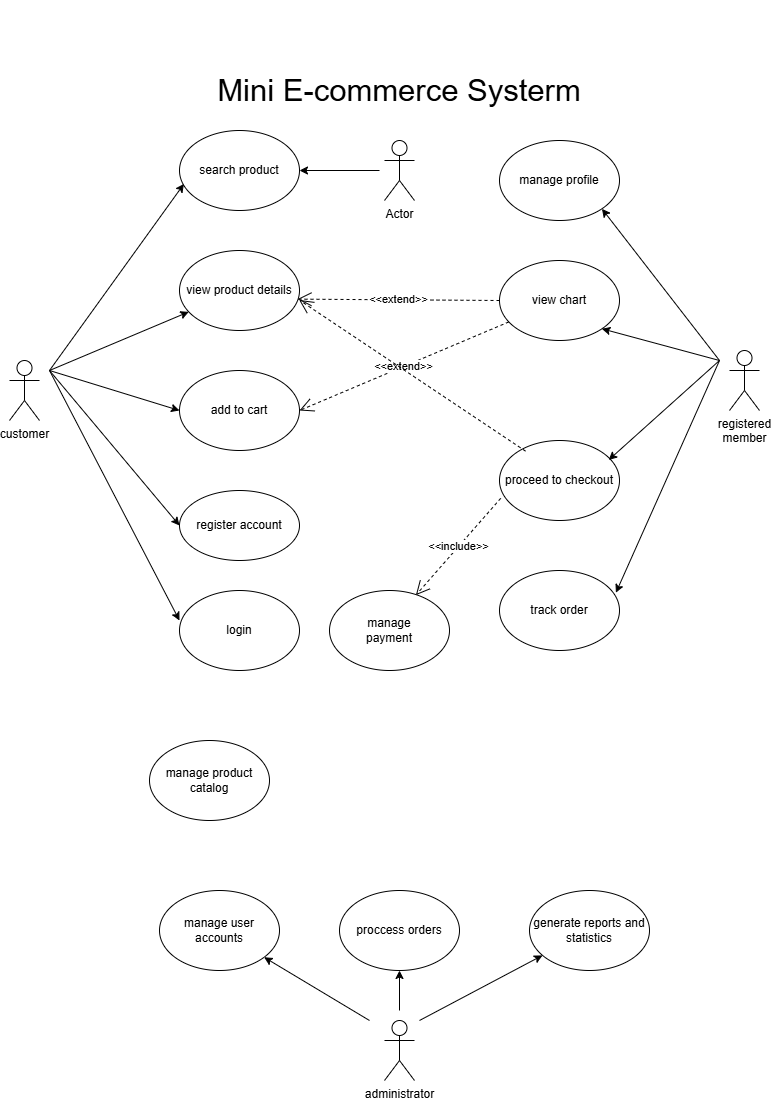

The diagram above was exported from draw.io. Its source (the exported page's mxGraphModel, read from the mxfile embedded in the PNG):
<mxGraphModel dx="1873" dy="2122" grid="1" gridSize="10" guides="1" tooltips="1" connect="1" arrows="1" fold="1" page="1" pageScale="1" pageWidth="850" pageHeight="1100" math="0" shadow="0">
  <root>
    <mxCell id="0" />
    <mxCell id="1" parent="0" />
    <mxCell id="e1hhaTvMKODTsF7cMD1f-1" parent="1" style="shape=umlActor;verticalLabelPosition=bottom;verticalAlign=top;html=1;outlineConnect=0;" value="customer" vertex="1">
      <mxGeometry height="60" width="30" x="50" y="280" as="geometry" />
    </mxCell>
    <mxCell id="n7sFxhY4qo4sJBR5avva-1" parent="1" style="ellipse;whiteSpace=wrap;html=1;" value="search product" vertex="1">
      <mxGeometry height="80" width="120" x="220" y="50" as="geometry" />
    </mxCell>
    <mxCell id="n7sFxhY4qo4sJBR5avva-2" parent="1" style="ellipse;whiteSpace=wrap;html=1;" value="view product details" vertex="1">
      <mxGeometry height="80" width="120" x="220" y="170" as="geometry" />
    </mxCell>
    <mxCell id="n7sFxhY4qo4sJBR5avva-3" parent="1" style="ellipse;whiteSpace=wrap;html=1;" value="add to cart" vertex="1">
      <mxGeometry height="80" width="120" x="220" y="290" as="geometry" />
    </mxCell>
    <mxCell id="n7sFxhY4qo4sJBR5avva-4" parent="1" style="ellipse;whiteSpace=wrap;html=1;" value="register account" vertex="1">
      <mxGeometry height="70" width="120" x="220" y="410" as="geometry" />
    </mxCell>
    <mxCell id="n7sFxhY4qo4sJBR5avva-5" parent="1" style="ellipse;whiteSpace=wrap;html=1;" value="login" vertex="1">
      <mxGeometry height="80" width="120" x="220" y="510" as="geometry" />
    </mxCell>
    <mxCell id="n7sFxhY4qo4sJBR5avva-8" edge="1" parent="1" style="endArrow=classic;html=1;rounded=0;entryX=0.037;entryY=0.668;entryDx=0;entryDy=0;entryPerimeter=0;" target="n7sFxhY4qo4sJBR5avva-1" value="">
      <mxGeometry height="50" relative="1" width="50" as="geometry">
        <mxPoint x="90" y="290" as="sourcePoint" />
        <mxPoint x="140" y="220" as="targetPoint" />
      </mxGeometry>
    </mxCell>
    <mxCell id="n7sFxhY4qo4sJBR5avva-10" edge="1" parent="1" style="endArrow=classic;html=1;rounded=0;" target="n7sFxhY4qo4sJBR5avva-2" value="">
      <mxGeometry height="50" relative="1" width="50" as="geometry">
        <mxPoint x="90" y="290" as="sourcePoint" />
        <mxPoint x="140" y="240" as="targetPoint" />
      </mxGeometry>
    </mxCell>
    <mxCell id="n7sFxhY4qo4sJBR5avva-11" edge="1" parent="1" style="endArrow=classic;html=1;rounded=0;entryX=0;entryY=0.5;entryDx=0;entryDy=0;" target="n7sFxhY4qo4sJBR5avva-3" value="">
      <mxGeometry height="50" relative="1" width="50" as="geometry">
        <mxPoint x="90" y="290" as="sourcePoint" />
        <mxPoint x="160" y="320" as="targetPoint" />
      </mxGeometry>
    </mxCell>
    <mxCell id="n7sFxhY4qo4sJBR5avva-12" edge="1" parent="1" style="endArrow=classic;html=1;rounded=0;entryX=0;entryY=0.5;entryDx=0;entryDy=0;" target="n7sFxhY4qo4sJBR5avva-4" value="">
      <mxGeometry height="50" relative="1" width="50" as="geometry">
        <mxPoint x="90" y="290" as="sourcePoint" />
        <mxPoint x="160" y="330" as="targetPoint" />
      </mxGeometry>
    </mxCell>
    <mxCell id="n7sFxhY4qo4sJBR5avva-14" edge="1" parent="1" style="endArrow=classic;html=1;rounded=0;entryX=0;entryY=0.375;entryDx=0;entryDy=0;entryPerimeter=0;" target="n7sFxhY4qo4sJBR5avva-5" value="">
      <mxGeometry height="50" relative="1" width="50" as="geometry">
        <mxPoint x="90" y="290" as="sourcePoint" />
        <mxPoint x="130" y="380" as="targetPoint" />
      </mxGeometry>
    </mxCell>
    <mxCell id="n7sFxhY4qo4sJBR5avva-15" parent="1" style="shape=umlActor;verticalLabelPosition=bottom;verticalAlign=top;html=1;outlineConnect=0;" value="registered&lt;br&gt;member" vertex="1">
      <mxGeometry height="60" width="30" x="770" y="270" as="geometry" />
    </mxCell>
    <mxCell id="n7sFxhY4qo4sJBR5avva-16" parent="1" style="ellipse;whiteSpace=wrap;html=1;" value="manage profile" vertex="1">
      <mxGeometry height="80" width="120" x="540" y="60" as="geometry" />
    </mxCell>
    <mxCell id="n7sFxhY4qo4sJBR5avva-17" parent="1" style="ellipse;whiteSpace=wrap;html=1;" value="view chart" vertex="1">
      <mxGeometry height="80" width="120" x="540" y="180" as="geometry" />
    </mxCell>
    <mxCell id="n7sFxhY4qo4sJBR5avva-19" parent="1" style="ellipse;whiteSpace=wrap;html=1;" value="proceed to checkout" vertex="1">
      <mxGeometry height="80" width="120" x="540" y="360" as="geometry" />
    </mxCell>
    <mxCell id="n7sFxhY4qo4sJBR5avva-20" parent="1" style="ellipse;whiteSpace=wrap;html=1;" value="track order" vertex="1">
      <mxGeometry height="80" width="120" x="540" y="490" as="geometry" />
    </mxCell>
    <mxCell id="n7sFxhY4qo4sJBR5avva-21" parent="1" style="ellipse;whiteSpace=wrap;html=1;" value="manage&lt;div&gt;payment&lt;/div&gt;" vertex="1">
      <mxGeometry height="80" width="120" x="370" y="510" as="geometry" />
    </mxCell>
    <mxCell id="n7sFxhY4qo4sJBR5avva-22" parent="1" style="shape=umlActor;verticalLabelPosition=bottom;verticalAlign=top;html=1;outlineConnect=0;" value="Actor" vertex="1">
      <mxGeometry height="60" width="30" x="425" y="60" as="geometry" />
    </mxCell>
    <mxCell id="n7sFxhY4qo4sJBR5avva-23" edge="1" parent="1" style="endArrow=classic;html=1;rounded=0;entryX=1;entryY=0.5;entryDx=0;entryDy=0;" target="n7sFxhY4qo4sJBR5avva-1" value="">
      <mxGeometry height="50" relative="1" width="50" as="geometry">
        <mxPoint x="420" y="90" as="sourcePoint" />
        <mxPoint x="455" y="40" as="targetPoint" />
      </mxGeometry>
    </mxCell>
    <mxCell id="n7sFxhY4qo4sJBR5avva-26" edge="1" parent="1" source="n7sFxhY4qo4sJBR5avva-19" style="endArrow=open;endSize=12;dashed=1;html=1;rounded=0;exitX=0.01;exitY=0.723;exitDx=0;exitDy=0;exitPerimeter=0;entryX=0.72;entryY=0.058;entryDx=0;entryDy=0;entryPerimeter=0;" target="n7sFxhY4qo4sJBR5avva-21" value="&amp;lt;&amp;lt;include&amp;gt;&amp;gt;">
      <mxGeometry relative="1" width="160" as="geometry">
        <mxPoint x="370" y="440" as="sourcePoint" />
        <mxPoint x="530" y="440" as="targetPoint" />
      </mxGeometry>
    </mxCell>
    <mxCell id="n7sFxhY4qo4sJBR5avva-28" edge="1" parent="1" source="n7sFxhY4qo4sJBR5avva-17" style="endArrow=open;endSize=12;dashed=1;html=1;rounded=0;entryX=1;entryY=0.5;entryDx=0;entryDy=0;" target="n7sFxhY4qo4sJBR5avva-3" value="&amp;lt;&amp;lt;extend&amp;gt;&amp;gt;">
      <mxGeometry relative="1" width="160" as="geometry">
        <mxPoint x="350" y="290" as="sourcePoint" />
        <mxPoint x="510" y="290" as="targetPoint" />
      </mxGeometry>
    </mxCell>
    <mxCell id="n7sFxhY4qo4sJBR5avva-29" edge="1" parent="1" source="n7sFxhY4qo4sJBR5avva-17" style="endArrow=open;endSize=12;dashed=1;html=1;rounded=0;exitX=0;exitY=0.5;exitDx=0;exitDy=0;entryX=0.983;entryY=0.608;entryDx=0;entryDy=0;entryPerimeter=0;" target="n7sFxhY4qo4sJBR5avva-2" value="&amp;lt;&amp;lt;extend&amp;gt;&amp;gt;">
      <mxGeometry relative="1" width="160" as="geometry">
        <mxPoint x="350" y="219.5" as="sourcePoint" />
        <mxPoint x="510" y="219.5" as="targetPoint" />
      </mxGeometry>
    </mxCell>
    <mxCell id="n7sFxhY4qo4sJBR5avva-30" edge="1" parent="1" source="n7sFxhY4qo4sJBR5avva-19" style="endArrow=open;endSize=12;dashed=1;html=1;rounded=0;exitX=0.217;exitY=0.133;exitDx=0;exitDy=0;exitPerimeter=0;entryX=0.997;entryY=0.618;entryDx=0;entryDy=0;entryPerimeter=0;" target="n7sFxhY4qo4sJBR5avva-2" value="">
      <mxGeometry relative="1" width="160" as="geometry">
        <mxPoint x="350" y="290" as="sourcePoint" />
        <mxPoint x="350" y="220" as="targetPoint" />
      </mxGeometry>
    </mxCell>
    <mxCell id="n7sFxhY4qo4sJBR5avva-32" edge="1" parent="1" style="endArrow=classic;html=1;rounded=0;entryX=1;entryY=1;entryDx=0;entryDy=0;" target="n7sFxhY4qo4sJBR5avva-16" value="">
      <mxGeometry height="50" relative="1" width="50" as="geometry">
        <mxPoint x="760" y="280" as="sourcePoint" />
        <mxPoint x="750" y="185" as="targetPoint" />
      </mxGeometry>
    </mxCell>
    <mxCell id="n7sFxhY4qo4sJBR5avva-33" edge="1" parent="1" style="endArrow=classic;html=1;rounded=0;entryX=1;entryY=1;entryDx=0;entryDy=0;" target="n7sFxhY4qo4sJBR5avva-17" value="">
      <mxGeometry height="50" relative="1" width="50" as="geometry">
        <mxPoint x="760" y="280" as="sourcePoint" />
        <mxPoint x="680" y="320" as="targetPoint" />
      </mxGeometry>
    </mxCell>
    <mxCell id="n7sFxhY4qo4sJBR5avva-34" edge="1" parent="1" style="endArrow=classic;html=1;rounded=0;entryX=0.91;entryY=0.243;entryDx=0;entryDy=0;entryPerimeter=0;" target="n7sFxhY4qo4sJBR5avva-19" value="">
      <mxGeometry height="50" relative="1" width="50" as="geometry">
        <mxPoint x="760" y="280" as="sourcePoint" />
        <mxPoint x="770" y="280" as="targetPoint" />
      </mxGeometry>
    </mxCell>
    <mxCell id="n7sFxhY4qo4sJBR5avva-35" edge="1" parent="1" style="endArrow=classic;html=1;rounded=0;entryX=0.97;entryY=0.278;entryDx=0;entryDy=0;entryPerimeter=0;" target="n7sFxhY4qo4sJBR5avva-20" value="">
      <mxGeometry height="50" relative="1" width="50" as="geometry">
        <mxPoint x="760" y="280" as="sourcePoint" />
        <mxPoint x="740" y="420" as="targetPoint" />
      </mxGeometry>
    </mxCell>
    <mxCell id="n7sFxhY4qo4sJBR5avva-36" parent="1" style="ellipse;whiteSpace=wrap;html=1;" value="generate reports and statistics" vertex="1">
      <mxGeometry height="80" width="120" x="570" y="810" as="geometry" />
    </mxCell>
    <mxCell id="n7sFxhY4qo4sJBR5avva-37" parent="1" style="ellipse;whiteSpace=wrap;html=1;" value="proccess orders" vertex="1">
      <mxGeometry height="80" width="120" x="380" y="810" as="geometry" />
    </mxCell>
    <mxCell id="n7sFxhY4qo4sJBR5avva-38" parent="1" style="ellipse;whiteSpace=wrap;html=1;" value="manage user accounts" vertex="1">
      <mxGeometry height="80" width="120" x="200" y="810" as="geometry" />
    </mxCell>
    <mxCell id="n7sFxhY4qo4sJBR5avva-39" parent="1" style="ellipse;whiteSpace=wrap;html=1;" value="manage product catalog" vertex="1">
      <mxGeometry height="80" width="120" x="190" y="660" as="geometry" />
    </mxCell>
    <mxCell id="n7sFxhY4qo4sJBR5avva-40" parent="1" style="shape=umlActor;verticalLabelPosition=bottom;verticalAlign=top;html=1;outlineConnect=0;" value="administrator" vertex="1">
      <mxGeometry height="60" width="30" x="425" y="940" as="geometry" />
    </mxCell>
    <mxCell id="n7sFxhY4qo4sJBR5avva-41" edge="1" parent="1" style="endArrow=classic;html=1;rounded=0;entryX=0.5;entryY=1;entryDx=0;entryDy=0;" target="n7sFxhY4qo4sJBR5avva-37" value="">
      <mxGeometry height="50" relative="1" width="50" as="geometry">
        <mxPoint x="440" y="930" as="sourcePoint" />
        <mxPoint x="490" y="880" as="targetPoint" />
      </mxGeometry>
    </mxCell>
    <mxCell id="n7sFxhY4qo4sJBR5avva-42" edge="1" parent="1" style="endArrow=classic;html=1;rounded=0;" target="n7sFxhY4qo4sJBR5avva-36" value="">
      <mxGeometry height="50" relative="1" width="50" as="geometry">
        <mxPoint x="460" y="940" as="sourcePoint" />
        <mxPoint x="510" y="890" as="targetPoint" />
      </mxGeometry>
    </mxCell>
    <mxCell id="n7sFxhY4qo4sJBR5avva-44" edge="1" parent="1" style="endArrow=classic;html=1;rounded=0;" target="n7sFxhY4qo4sJBR5avva-38" value="">
      <mxGeometry height="50" relative="1" width="50" as="geometry">
        <mxPoint x="410" y="940" as="sourcePoint" />
        <mxPoint x="330" y="940" as="targetPoint" />
      </mxGeometry>
    </mxCell>
    <mxCell id="eNl-kAso7KMYNFIY-1YA-2" parent="1" style="text;html=1;whiteSpace=wrap;strokeColor=none;fillColor=none;align=center;verticalAlign=middle;rounded=0;fontSize=31;" value="Mini E-commerce Systerm" vertex="1">
      <mxGeometry height="180" width="710" x="85" y="-80" as="geometry" />
    </mxCell>
  </root>
</mxGraphModel>